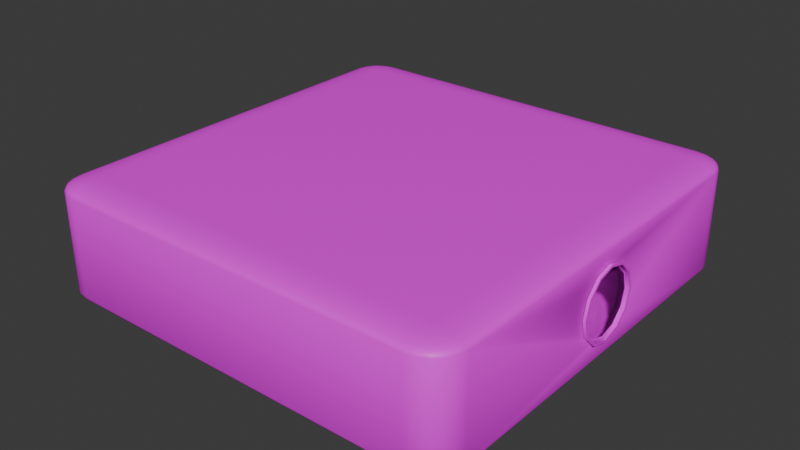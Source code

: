 # Source: projector.blend  (saved by Blender 4.5.90; exported with 4.5.12 LTS)
import bpy
from mathutils import Matrix  # noqa: F401  (used for matrix-valued properties, if any)

bpy.ops.wm.read_factory_settings(use_empty=True)
scene = bpy.context.scene
scene.name = 'Scene'

# ---- images (referenced by path relative to the original .blend; pixels are not part of the script)
import os
ASSET_DIR = os.environ.get("B2B_ASSET_DIR", "")  # directory of the original .blend (textures are referenced by path, not embedded)
HERE = os.path.dirname(os.path.abspath(__file__))  # packed textures are extracted next to this script under _unpacked/

def load_image(name, relpath, width, height, colorspace="sRGB"):
    """Load a texture the original file referenced (path relative to the .blend, or extracted next to this script)."""
    p = next((c for c in (os.path.join(HERE, relpath), os.path.join(ASSET_DIR, relpath)) if relpath and os.path.exists(c)), "")
    if p:
        img = bpy.data.images.load(p, check_existing=True)
        img.name = name
    else:  # same state as the original file: an image datablock whose file is absent (Cycles renders it pink)
        img = bpy.data.images.new(name, width, height)
        img.source = "FILE"
        img.filepath = "//" + (relpath or name)
    img.colorspace_settings.name = colorspace
    return img
img_grey_plastic_png = load_image('grey_plastic.png', 'grey_plastic.png', 1024, 1024, 'sRGB')
img_white_alpha_png = load_image('white_alpha.png', 'white_alpha.png', 1024, 1024, 'sRGB')

# ---- materials (node trees are filled in below, after node groups)
mat_grey_plastic = bpy.data.materials.new('grey_plastic')
mat_grey_plastic.alpha_threshold = 0.0
mat_grey_plastic.roughness = 0.5
mat_grey_plastic.line_color = (0.0, 0.0, 0.0, 1.0)
mat_white_alpha = bpy.data.materials.new('white_alpha')

# ---- material node trees
mat_grey_plastic.use_nodes = True; mat_grey_plastic.node_tree.nodes.clear()
_N = mat_grey_plastic.node_tree.nodes; _L = mat_grey_plastic.node_tree.links
n0 = _N.new('ShaderNodeOutputMaterial'); n0.name = 'Material Output'; n0.location = (200, 100)
n1 = _N.new('ShaderNodeBsdfPrincipled'); n1.name = 'Principled BSDF'; n1.location = (-200, 100)
n1.inputs[3].default_value = 1.45
n2 = _N.new('ShaderNodeTexImage'); n2.name = 'Текстура изображения'; n2.location = (-490, 80)
n2.image = img_grey_plastic_png
_L.new(n1.outputs[0], n0.inputs[0])
_L.new(n2.outputs[0], n1.inputs[0])
n0.is_active_output = True
mat_white_alpha.use_nodes = True; mat_white_alpha.node_tree.nodes.clear()
_N = mat_white_alpha.node_tree.nodes; _L = mat_white_alpha.node_tree.links
n0 = _N.new('ShaderNodeBsdfPrincipled'); n0.name = 'Принципиальный BSDF'; n0.location = (-200, 100)
n0.inputs[4].default_value = 0.1
n1 = _N.new('ShaderNodeOutputMaterial'); n1.name = 'Вывод материала'; n1.location = (200, 100)
n2 = _N.new('ShaderNodeTexImage'); n2.name = 'Текстура изображения'; n2.location = (-490, 80)
n2.image = img_white_alpha_png
_L.new(n0.outputs[0], n1.inputs[0])
_L.new(n2.outputs[0], n0.inputs[0])
n1.is_active_output = True

# ---- world
world_world = bpy.data.worlds.new('World'); scene.world = world_world
world_world.use_nodes = True; world_world.node_tree.nodes.clear()
_N = world_world.node_tree.nodes; _L = world_world.node_tree.links
n0 = _N.new('ShaderNodeOutputWorld'); n0.name = 'World Output'; n0.location = (200, 100)
n1 = _N.new('ShaderNodeBackground'); n1.name = 'Background'; n1.location = (-200, 100)
n1.inputs[0].default_value = (0.05088, 0.05088, 0.05088, 1.0)
_L.new(n1.outputs[0], n0.inputs[0])
n0.is_active_output = True
world_world.color = (0.05088, 0.05088, 0.05088)
world_world.sun_shadow_jitter_overblur = 0.0

# ---- meshes
me_projector = bpy.data.meshes.new('projector')
me_projector.from_pydata([(0.06375, 0.075, 0.037), (0.06445, 0.01075, 0.01798), (0.06375, 0.06375, 0.04), (0.06546, 0.009307, 0.0127), (0.075, 0.06375, 0.037), (0.06375, 0.07445, 0.03793), (0.06375, 0.07285, 0.03876), (0.0662, 0.005373, 0.008836), (0.06723, 0.07445, 0.037), (0.06732, 0.0738, 0.03796), (0.06647, 0.0, 0.007422), (0.0672, 0.07229, 0.03872), (0.07036, 0.07285, 0.037), (0.0662, -0.005373, 0.008836), (0.07021, 0.07228, 0.03792), (0.0697, 0.07121, 0.03859), (0.06546, -0.009307, 0.0127), (0.06723, 0.06375, 0.03985), (0.06445, -0.01075, 0.01798), (0.07036, 0.06375, 0.03943), (0.06375, 0.06723, 0.03985), (0.06734, 0.06732, 0.03968), (0.06343, -0.009307, 0.02325), (0.07021, 0.0672, 0.03928), (0.06375, 0.07036, 0.03943), (0.06269, -0.005373, 0.02712), (0.06721, 0.07021, 0.03928), (0.0697, 0.0697, 0.03899), (0.06242, 0.0, 0.02853), (0.07445, 0.06723, 0.037), (0.07285, 0.07036, 0.037), (0.06269, 0.005373, 0.02712), (0.07445, 0.06375, 0.03793), (0.06343, 0.009307, 0.02325), (0.0738, 0.06734, 0.03795), (0.07229, 0.07021, 0.03792), (0.07285, 0.06375, 0.03876), (0.07228, 0.06721, 0.03872), (0.07121, 0.0697, 0.03859), (0.06375, 0.06375, 0.0), (0.06375, 0.075, 0.003), (0.075, 0.06375, 0.003), (0.06375, 0.06723, 0.0001469), (0.06375, 0.07036, 0.0005727), (0.06723, 0.06375, 0.0001469), (0.06732, 0.06734, 0.0003208), (0.0672, 0.07021, 0.0007229), (0.07036, 0.06375, 0.0005727), (0.07021, 0.06721, 0.000725), (0.0697, 0.0697, 0.00101), (0.06723, 0.07445, 0.003), (0.07036, 0.07285, 0.003), (0.06375, 0.07445, 0.002073), (0.06734, 0.0738, 0.002048), (0.07021, 0.07229, 0.002079), (0.06375, 0.07285, 0.001237), (0.06721, 0.07228, 0.001276), (0.0697, 0.07121, 0.001413), (0.07445, 0.06375, 0.002073), (0.07285, 0.06375, 0.001237), (0.07445, 0.06723, 0.003), (0.0738, 0.06732, 0.002043), (0.07229, 0.0672, 0.001278), (0.07285, 0.07036, 0.003), (0.07228, 0.07021, 0.002077), (0.07121, 0.0697, 0.001413), (0.075, -0.06375, 0.037), (0.06375, -0.06375, 0.04), (0.06375, -0.075, 0.037), (0.07445, -0.06375, 0.03793), (0.07285, -0.06375, 0.03876), (0.07445, -0.06723, 0.037), (0.0738, -0.06732, 0.03796), (0.07229, -0.0672, 0.03872), (0.07285, -0.07036, 0.037), (0.07228, -0.07021, 0.03792), (0.07121, -0.0697, 0.03859), (0.06375, -0.06723, 0.03985), (0.06375, -0.07036, 0.03943), (0.06723, -0.06375, 0.03985), (0.06732, -0.06734, 0.03968), (0.0672, -0.07021, 0.03928), (0.07036, -0.06375, 0.03943), (0.07021, -0.06721, 0.03928), (0.0697, -0.0697, 0.03899), (0.06723, -0.07445, 0.037), (0.07036, -0.07285, 0.037), (0.06375, -0.07445, 0.03793), (0.06734, -0.0738, 0.03795), (0.07021, -0.07229, 0.03792), (0.06375, -0.07285, 0.03876), (0.06721, -0.07228, 0.03872), (0.0697, -0.07121, 0.03859), (0.075, -0.06375, 0.003), (0.06375, -0.075, 0.003), (0.06375, -0.06375, 0.0), (0.07445, -0.06723, 0.003), (0.07285, -0.07036, 0.003), (0.07445, -0.06375, 0.002073), (0.0738, -0.06734, 0.002048), (0.07229, -0.07021, 0.002079), (0.07285, -0.06375, 0.001237), (0.07228, -0.06721, 0.001276), (0.07121, -0.0697, 0.001413), (0.06375, -0.07445, 0.002073), (0.06375, -0.07285, 0.001237), (0.06723, -0.07445, 0.003), (0.06732, -0.0738, 0.002043), (0.0672, -0.07229, 0.001278), (0.07036, -0.07285, 0.003), (0.07021, -0.07228, 0.002077), (0.0697, -0.07121, 0.001413), (0.06723, -0.06375, 0.0001469), (0.07036, -0.06375, 0.0005727), (0.06375, -0.06723, 0.0001469), (0.06734, -0.06732, 0.0003208), (0.07021, -0.0672, 0.0007229), (0.06375, -0.07036, 0.0005727), (0.06721, -0.07021, 0.000725), (0.0697, -0.0697, 0.00101), (-0.06375, 0.075, 0.037), (-0.075, 0.06375, 0.037), (-0.06375, 0.06375, 0.04), (-0.06723, 0.07445, 0.037), (-0.07036, 0.07285, 0.037), (-0.06375, 0.07445, 0.03793), (-0.06734, 0.0738, 0.03795), (-0.07021, 0.07229, 0.03792), (-0.06375, 0.07285, 0.03876), (-0.06721, 0.07228, 0.03872), (-0.0697, 0.07121, 0.03859), (-0.07445, 0.06375, 0.03793), (-0.07285, 0.06375, 0.03876), (-0.07445, 0.06723, 0.037), (-0.0738, 0.06732, 0.03796), (-0.07229, 0.0672, 0.03872), (-0.07285, 0.07036, 0.037), (-0.07228, 0.07021, 0.03792), (-0.07121, 0.0697, 0.03859), (-0.06375, 0.06723, 0.03985), (-0.06375, 0.07036, 0.03943), (-0.06723, 0.06375, 0.03985), (-0.06732, 0.06734, 0.03968), (-0.0672, 0.07021, 0.03928), (-0.07036, 0.06375, 0.03943), (-0.07021, 0.06721, 0.03928), (-0.0697, 0.0697, 0.03899), (-0.075, 0.06375, 0.003), (-0.06375, 0.075, 0.003), (-0.06375, 0.06375, 0.0), (-0.07445, 0.06723, 0.003), (-0.07285, 0.07036, 0.003), (-0.07445, 0.06375, 0.002073), (-0.0738, 0.06734, 0.002048), (-0.07229, 0.07021, 0.002079), (-0.07285, 0.06375, 0.001237), (-0.07228, 0.06721, 0.001276), (-0.07121, 0.0697, 0.001413), (-0.06375, 0.07445, 0.002073), (-0.06375, 0.07285, 0.001237), (-0.06723, 0.07445, 0.003), (-0.06732, 0.0738, 0.002043), (-0.0672, 0.07229, 0.001278), (-0.07036, 0.07285, 0.003), (-0.07021, 0.07228, 0.002077), (-0.0697, 0.07121, 0.001413), (-0.06723, 0.06375, 0.0001469), (-0.07036, 0.06375, 0.0005727), (-0.06375, 0.06723, 0.0001469), (-0.06734, 0.06732, 0.0003208), (-0.07021, 0.0672, 0.0007229), (-0.06375, 0.07036, 0.0005727), (-0.06721, 0.07021, 0.000725), (-0.0697, 0.0697, 0.00101), (-0.075, -0.06375, 0.037), (-0.06375, -0.075, 0.037), (-0.06375, -0.06375, 0.04), (-0.07445, -0.06723, 0.037), (-0.07285, -0.07036, 0.037), (-0.07445, -0.06375, 0.03793), (-0.0738, -0.06734, 0.03795), (-0.07229, -0.07021, 0.03792), (-0.07285, -0.06375, 0.03876), (-0.07228, -0.06721, 0.03872), (-0.07121, -0.0697, 0.03859), (-0.06375, -0.07445, 0.03793), (-0.06375, -0.07285, 0.03876), (-0.06723, -0.07445, 0.037), (-0.06732, -0.0738, 0.03796), (-0.0672, -0.07229, 0.03872), (-0.07036, -0.07285, 0.037), (-0.07021, -0.07228, 0.03792), (-0.0697, -0.07121, 0.03859), (-0.06723, -0.06375, 0.03985), (-0.07036, -0.06375, 0.03943), (-0.06375, -0.06723, 0.03985), (-0.06734, -0.06732, 0.03968), (-0.07021, -0.0672, 0.03928), (-0.06375, -0.07036, 0.03943), (-0.06721, -0.07021, 0.03928), (-0.0697, -0.0697, 0.03899), (-0.06375, -0.06375, 0.0), (-0.06375, -0.075, 0.003), (-0.075, -0.06375, 0.003), (-0.06375, -0.06723, 0.0001469), (-0.06375, -0.07036, 0.0005727), (-0.06723, -0.06375, 0.0001469), (-0.06732, -0.06734, 0.0003208), (-0.0672, -0.07021, 0.0007229), (-0.07036, -0.06375, 0.0005727), (-0.07021, -0.06721, 0.000725), (-0.0697, -0.0697, 0.00101), (-0.06723, -0.07445, 0.003), (-0.07036, -0.07285, 0.003), (-0.06375, -0.07445, 0.002073), (-0.06734, -0.0738, 0.002048), (-0.07021, -0.07229, 0.002079), (-0.06375, -0.07285, 0.001237), (-0.06721, -0.07228, 0.001276), (-0.0697, -0.07121, 0.001413), (-0.07445, -0.06375, 0.002073), (-0.07285, -0.06375, 0.001237), (-0.07445, -0.06723, 0.003), (-0.0738, -0.06732, 0.002043), (-0.07229, -0.0672, 0.001278), (-0.07285, -0.07036, 0.003), (-0.07228, -0.07021, 0.002077), (-0.07121, -0.0697, 0.001413), (0.075, -0.009307, 0.02547), (0.075, 0.0, 0.03094), (0.075, -0.005373, 0.02948), (0.075, 0.01075, 0.02), (0.075, 0.009307, 0.02547), (0.075, 0.005373, 0.02948), (0.075, -0.01075, 0.02), (0.075, -0.005373, 0.01052), (0.075, -0.009307, 0.01453), (0.075, 0.0, 0.009058), (0.075, 0.009307, 0.01453), (0.075, 0.005373, 0.01052), (0.07521, -0.01067, 0.02627), (0.07521, 0.0, 0.03255), (0.07521, -0.006162, 0.03087), (0.07521, 0.01232, 0.02), (0.07521, 0.01067, 0.02627), (0.07521, 0.006162, 0.03087), (0.07521, -0.01232, 0.02), (0.07521, -0.006162, 0.009133), (0.07521, -0.01067, 0.01373), (0.07521, 0.0, 0.007452), (0.07521, 0.01067, 0.01373), (0.07521, 0.006162, 0.009133), (0.07621, -0.01067, 0.02627), (0.07621, 0.0, 0.03255), (0.07621, -0.006162, 0.03087), (0.07621, 0.01232, 0.02), (0.07621, 0.01067, 0.02627), (0.07621, 0.006162, 0.03087), (0.07621, -0.01232, 0.02), (0.07621, -0.006162, 0.009133), (0.07621, -0.01067, 0.01373), (0.07621, 0.0, 0.007452), (0.07621, 0.01067, 0.01373), (0.07621, 0.006162, 0.009133), (0.07521, 0.005767, 0.03017), (0.07521, 0.0, 0.03174), (0.07521, -0.009989, 0.02587), (0.07521, -0.01153, 0.02), (0.07521, 0.005767, 0.009829), (0.07521, 0.009989, 0.01413), (0.07521, 0.009989, 0.02587), (0.07521, -0.005767, 0.03017), (0.07521, 0.0, 0.008255), (0.07521, -0.005767, 0.009829), (0.07521, -0.009989, 0.01413), (0.07521, 0.01153, 0.02), (0.07621, 0.005767, 0.03017), (0.07621, 0.0, 0.03174), (0.07621, -0.009989, 0.02587), (0.07621, -0.01153, 0.02), (0.07621, 0.005767, 0.009829), (0.07621, 0.009989, 0.01413), (0.07621, 0.009989, 0.02587), (0.07621, -0.005767, 0.03017), (0.07621, 0.0, 0.008255), (0.07621, -0.005767, 0.009829), (0.07621, -0.009989, 0.01413), (0.07621, 0.01153, 0.02), (0.0732, 0.01075, 0.01965), (0.07302, 0.009307, 0.02509), (0.0729, 0.005373, 0.02907), (0.07285, 0.0, 0.03053), (0.0729, -0.005373, 0.02907), (0.07302, -0.009307, 0.02509), (0.0732, -0.01075, 0.01965), (0.07337, -0.009307, 0.01422), (0.0735, -0.005373, 0.01024), (0.07354, 0.0, 0.008778), (0.0735, 0.005373, 0.01024), (0.07337, 0.009307, 0.01422), (0.07489, 0.003689, 0.01965), (0.07447, 0.007113, 0.01965), (0.07487, 0.004435, 0.01965), (0.07481, 0.005226, 0.01965), (0.07472, 0.005983, 0.01965), (0.0746, 0.006634, 0.01965), (0.0746, 0.006129, 0.01607), (0.07498, 0.002923, 0.01676), (0.07472, 0.00571, 0.01626), (0.07483, 0.005117, 0.01644), (0.07491, 0.004408, 0.01659), (0.07497, 0.003651, 0.0167), (0.0747, 0.003508, 0.01351), (0.07505, 0.0009613, 0.01477), (0.07481, 0.00324, 0.01382), (0.07491, 0.002803, 0.01413), (0.07498, 0.002239, 0.01441), (0.07503, 0.001605, 0.01463), (0.07473, 0.0, 0.01256), (0.07505, 0.0, 0.01451), (0.07484, 0.0, 0.01295), (0.07493, 0.0, 0.01338), (0.075, 0.0, 0.01381), (0.07505, 0.0, 0.0142), (0.0747, -0.003508, 0.01351), (0.07505, -0.0009613, 0.01477), (0.07481, -0.00324, 0.01382), (0.07491, -0.002803, 0.01413), (0.07498, -0.002239, 0.01441), (0.07503, -0.001605, 0.01463), (0.0746, -0.006129, 0.01607), (0.07498, -0.002923, 0.01676), (0.07472, -0.00571, 0.01626), (0.07483, -0.005117, 0.01644), (0.07491, -0.004408, 0.01659), (0.07497, -0.003651, 0.0167), (0.07447, -0.007113, 0.01965), (0.07489, -0.003689, 0.01965), (0.0746, -0.006634, 0.01965), (0.07472, -0.005983, 0.01965), (0.07481, -0.005226, 0.01965), (0.07487, -0.004435, 0.01965), (0.07437, -0.006129, 0.02324), (0.0748, -0.002923, 0.02255), (0.0745, -0.00571, 0.02305), (0.07462, -0.005117, 0.02287), (0.07472, -0.004407, 0.02272), (0.07478, -0.003651, 0.02261), (0.07431, -0.003507, 0.0258), (0.07474, -0.0009613, 0.02453), (0.07444, -0.00324, 0.02549), (0.07456, -0.002803, 0.02518), (0.07465, -0.002239, 0.0249), (0.07471, -0.001605, 0.02468), (0.07428, 0.0, 0.02674), (0.07473, 0.0, 0.0248), (0.07441, 0.0, 0.02636), (0.07453, 0.0, 0.02593), (0.07463, 0.0, 0.0255), (0.0747, 0.0, 0.02511), (0.07431, 0.003507, 0.0258), (0.07474, 0.0009613, 0.02453), (0.07444, 0.00324, 0.02549), (0.07456, 0.002803, 0.02518), (0.07465, 0.002239, 0.0249), (0.07471, 0.001605, 0.02468), (0.07437, 0.006129, 0.02324), (0.0748, 0.002923, 0.02255), (0.0745, 0.00571, 0.02305), (0.07462, 0.005117, 0.02287), (0.07472, 0.004407, 0.02272), (0.07478, 0.003651, 0.02261)], [], [(0, 5, 9, 8), (5, 6, 11, 9), (6, 24, 26, 11), (8, 9, 14, 12), (9, 11, 15, 14), (11, 26, 27, 15), (2, 17, 21, 20), (17, 19, 23, 21), (19, 36, 37, 23), (20, 21, 26, 24), (21, 23, 27, 26), (23, 37, 38, 27), (4, 29, 34, 32), (29, 30, 35, 34), (30, 12, 14, 35), (32, 34, 37, 36), (34, 35, 38, 37), (35, 14, 15, 38), (15, 27, 38), (39, 42, 45, 44), (42, 43, 46, 45), (43, 55, 56, 46), (44, 45, 48, 47), (45, 46, 49, 48), (46, 56, 57, 49), (40, 50, 53, 52), (50, 51, 54, 53), (51, 63, 64, 54), (52, 53, 56, 55), (53, 54, 57, 56), (54, 64, 65, 57), (41, 58, 61, 60), (58, 59, 62, 61), (59, 47, 48, 62), (60, 61, 64, 63), (61, 62, 65, 64), (62, 48, 49, 65), (49, 57, 65), (66, 69, 72, 71), (69, 70, 73, 72), (70, 82, 83, 73), (71, 72, 75, 74), (72, 73, 76, 75), (73, 83, 84, 76), (67, 77, 80, 79), (77, 78, 81, 80), (78, 90, 91, 81), (79, 80, 83, 82), (80, 81, 84, 83), (81, 91, 92, 84), (68, 85, 88, 87), (85, 86, 89, 88), (86, 74, 75, 89), (87, 88, 91, 90), (88, 89, 92, 91), (89, 75, 76, 92), (76, 84, 92), (93, 96, 99, 98), (96, 97, 100, 99), (97, 109, 110, 100), (98, 99, 102, 101), (99, 100, 103, 102), (100, 110, 111, 103), (94, 104, 107, 106), (104, 105, 108, 107), (105, 117, 118, 108), (106, 107, 110, 109), (107, 108, 111, 110), (108, 118, 119, 111), (95, 112, 115, 114), (112, 113, 116, 115), (113, 101, 102, 116), (114, 115, 118, 117), (115, 116, 119, 118), (116, 102, 103, 119), (103, 111, 119), (120, 123, 126, 125), (123, 124, 127, 126), (124, 136, 137, 127), (125, 126, 129, 128), (126, 127, 130, 129), (127, 137, 138, 130), (121, 131, 134, 133), (131, 132, 135, 134), (132, 144, 145, 135), (133, 134, 137, 136), (134, 135, 138, 137), (135, 145, 146, 138), (122, 139, 142, 141), (139, 140, 143, 142), (140, 128, 129, 143), (141, 142, 145, 144), (142, 143, 146, 145), (143, 129, 130, 146), (130, 138, 146), (147, 150, 153, 152), (150, 151, 154, 153), (151, 163, 164, 154), (152, 153, 156, 155), (153, 154, 157, 156), (154, 164, 165, 157), (148, 158, 161, 160), (158, 159, 162, 161), (159, 171, 172, 162), (160, 161, 164, 163), (161, 162, 165, 164), (162, 172, 173, 165), (149, 166, 169, 168), (166, 167, 170, 169), (167, 155, 156, 170), (168, 169, 172, 171), (169, 170, 173, 172), (170, 156, 157, 173), (157, 165, 173), (174, 177, 180, 179), (177, 178, 181, 180), (178, 190, 191, 181), (179, 180, 183, 182), (180, 181, 184, 183), (181, 191, 192, 184), (175, 185, 188, 187), (185, 186, 189, 188), (186, 198, 199, 189), (187, 188, 191, 190), (188, 189, 192, 191), (189, 199, 200, 192), (176, 193, 196, 195), (193, 194, 197, 196), (194, 182, 183, 197), (195, 196, 199, 198), (196, 197, 200, 199), (197, 183, 184, 200), (184, 192, 200), (201, 204, 207, 206), (204, 205, 208, 207), (205, 217, 218, 208), (206, 207, 210, 209), (207, 208, 211, 210), (208, 218, 219, 211), (202, 212, 215, 214), (212, 213, 216, 215), (213, 225, 226, 216), (214, 215, 218, 217), (215, 216, 219, 218), (216, 226, 227, 219), (203, 220, 223, 222), (220, 221, 224, 223), (221, 209, 210, 224), (222, 223, 226, 225), (223, 224, 227, 226), (224, 210, 211, 227), (211, 219, 227), (149, 201, 206, 166), (166, 206, 209, 167), (167, 209, 221, 155), (155, 221, 220, 152), (152, 220, 203, 147), (39, 149, 168, 42), (42, 168, 171, 43), (43, 171, 159, 55), (55, 159, 158, 52), (52, 158, 148, 40), (4, 41, 60, 29), (29, 60, 63, 30), (30, 63, 51, 12), (12, 51, 50, 8), (8, 50, 40, 0), (202, 175, 187, 212), (212, 187, 190, 213), (213, 190, 178, 225), (225, 178, 177, 222), (222, 177, 174, 203), (68, 94, 106, 85), (85, 106, 109, 86), (86, 109, 97, 74), (74, 97, 96, 71), (71, 96, 93, 66), (120, 148, 160, 123), (123, 160, 163, 124), (124, 163, 151, 136), (136, 151, 150, 133), (67, 176, 195, 77), (77, 195, 198, 78), (78, 198, 186, 90), (90, 186, 185, 87), (87, 185, 175, 68), (2, 67, 79, 17), (17, 79, 82, 19), (19, 82, 70, 36), (36, 70, 69, 32), (32, 69, 66, 4), (201, 95, 114, 204), (204, 114, 117, 205), (205, 117, 105, 217), (217, 105, 104, 214), (214, 104, 94, 202), (176, 122, 141, 193), (193, 141, 144, 194), (194, 144, 132, 182), (182, 132, 131, 179), (179, 131, 121, 174), (122, 2, 20, 139), (139, 20, 24, 140), (140, 24, 6, 128), (128, 6, 5, 125), (125, 5, 0, 120), (95, 39, 44, 112), (112, 44, 47, 113), (113, 47, 59, 101), (101, 59, 58, 98), (98, 58, 41, 93), (133, 150, 147, 121), (235, 93, 41, 239, 237), (2, 122, 176, 67), (149, 39, 95, 201), (148, 120, 0, 40), (94, 68, 175, 202), (288, 299, 238, 231), (299, 298, 239, 238), (298, 297, 237, 239), (297, 296, 235, 237), (296, 295, 236, 235), (295, 294, 234, 236), (294, 293, 228, 234), (293, 292, 230, 228), (292, 291, 229, 230), (291, 290, 233, 229), (290, 289, 232, 233), (289, 288, 231, 232), (28, 25, 22, 18, 16, 13, 10, 7, 3, 1, 33, 31), (66, 93, 235, 236, 234, 228, 230, 229, 233, 232, 231, 238, 239, 41, 4), (203, 174, 121, 147), (264, 265, 241, 245), (266, 267, 246, 240), (268, 269, 250, 251), (270, 264, 245, 244), (271, 266, 240, 242), (272, 249, 247, 273), (274, 273, 247, 248), (275, 270, 244, 243), (265, 271, 242, 241), (268, 251, 249, 272), (267, 274, 248, 246), (269, 275, 243, 250), (241, 242, 254, 253), (251, 263, 261, 249), (246, 248, 260, 258), (250, 243, 255, 262), (245, 241, 253, 257), (240, 246, 258, 252), (251, 250, 262, 263), (244, 245, 257, 256), (242, 240, 252, 254), (249, 261, 259, 247), (248, 247, 259, 260), (243, 244, 256, 255), (238, 269, 275, 231), (234, 267, 274, 236), (239, 237, 272, 268), (229, 265, 271, 230), (231, 275, 270, 232), (236, 274, 273, 235), (237, 235, 273, 272), (230, 271, 266, 228), (232, 270, 264, 233), (239, 268, 269, 238), (228, 266, 267, 234), (233, 264, 265, 229), (266, 278, 279, 267), (269, 281, 287, 275), (271, 283, 278, 266), (275, 287, 282, 270), (264, 276, 277, 265), (267, 279, 286, 274), (270, 282, 276, 264), (274, 286, 285, 273), (268, 272, 284, 280), (268, 280, 281, 269), (272, 273, 285, 284), (265, 277, 283, 271), (280, 284, 261, 263), (285, 286, 260, 259), (281, 280, 263, 262), (286, 279, 258, 260), (287, 281, 262, 255), (255, 256, 282, 287), (254, 252, 278, 283), (256, 257, 276, 282), (253, 254, 283, 277), (257, 253, 277, 276), (278, 252, 258, 279), (284, 285, 259, 261), (33, 1, 288, 289), (31, 33, 289, 290), (28, 31, 290, 291), (25, 28, 291, 292), (22, 25, 292, 293), (18, 22, 293, 294), (16, 18, 294, 295), (13, 16, 295, 296), (10, 13, 296, 297), (7, 10, 297, 298), (3, 7, 298, 299), (1, 3, 299, 288), (301, 366, 368, 305), (305, 368, 369, 304), (304, 369, 370, 303), (303, 370, 371, 302), (302, 371, 367, 300), (366, 360, 362, 368), (368, 362, 363, 369), (369, 363, 364, 370), (370, 364, 365, 371), (371, 365, 361, 367), (360, 354, 356, 362), (362, 356, 357, 363), (363, 357, 358, 364), (364, 358, 359, 365), (365, 359, 355, 361), (354, 348, 350, 356), (356, 350, 351, 357), (357, 351, 352, 358), (358, 352, 353, 359), (359, 353, 349, 355), (348, 342, 344, 350), (350, 344, 345, 351), (351, 345, 346, 352), (352, 346, 347, 353), (353, 347, 343, 349), (342, 336, 338, 344), (344, 338, 339, 345), (345, 339, 340, 346), (346, 340, 341, 347), (347, 341, 337, 343), (336, 330, 332, 338), (338, 332, 333, 339), (339, 333, 334, 340), (340, 334, 335, 341), (341, 335, 331, 337), (330, 324, 326, 332), (332, 326, 327, 333), (333, 327, 328, 334), (334, 328, 329, 335), (335, 329, 325, 331), (324, 318, 320, 326), (326, 320, 321, 327), (327, 321, 322, 328), (328, 322, 323, 329), (329, 323, 319, 325), (318, 312, 314, 320), (320, 314, 315, 321), (321, 315, 316, 322), (322, 316, 317, 323), (323, 317, 313, 319), (312, 306, 308, 314), (314, 308, 309, 315), (315, 309, 310, 316), (316, 310, 311, 317), (317, 311, 307, 313), (306, 301, 305, 308), (308, 305, 304, 309), (309, 304, 303, 310), (310, 303, 302, 311), (311, 302, 300, 307), (366, 301, 288, 289), (300, 367, 361, 355, 349, 343, 337, 331, 325, 319, 313, 307), (301, 306, 299, 288), (306, 312, 298, 299), (312, 318, 297, 298), (318, 324, 296, 297), (324, 330, 295, 296), (330, 336, 294, 295), (336, 342, 293, 294), (342, 348, 292, 293), (348, 354, 291, 292), (354, 360, 290, 291), (360, 366, 289, 290)])
me_projector.polygons.foreach_set('use_smooth', [True] * 377)
me_projector.polygons.foreach_set('material_index', [0, 0, 0, 0, 0, 0, 0, 0, 0, 0, 0, 0, 0, 0, 0, 0, 0, 0, 0, 0, 0, 0, 0, 0, 0, 0, 0, 0, 0, 0, 0, 0, 0, 0, 0, 0, 0, 0, 0, 0, 0, 0, 0, 0, 0, 0, 0, 0, 0, 0, 0, 0, 0, 0, 0, 0, 0, 0, 0, 0, 0, 0, 0, 0, 0, 0, 0, 0, 0, 0, 0, 0, 0, 0, 0, 0, 0, 0, 0, 0, 0, 0, 0, 0, 0, 0, 0, 0, 0, 0, 0, 0, 0, 0, 0, 0, 0, 0, 0, 0, 0, 0, 0, 0, 0, 0, 0, 0, 0, 0, 0, 0, 0, 0, 0, 0, 0, 0, 0, 0, 0, 0, 0, 0, 0, 0, 0, 0, 0, 0, 0, 0, 0, 0, 0, 0, 0, 0, 0, 0, 0, 0, 0, 0, 0, 0, 0, 0, 0, 0, 0, 0, 0, 0, 0, 0, 0, 0, 0, 0, 0, 0, 0, 0, 0, 0, 0, 0, 0, 0, 0, 0, 0, 0, 0, 0, 0, 0, 0, 0, 0, 0, 0, 0, 0, 0, 0, 0, 0, 0, 0, 0, 0, 0, 0, 0, 0, 0, 0, 0, 0, 0, 0, 0, 0, 0, 0, 0, 0, 0, 0, 0, 0, 0, 0, 0, 0, 1, 1, 1, 1, 1, 1, 1, 1, 1, 1, 1, 1, 0, 0, 0, 0, 0, 0, 0, 0, 0, 0, 0, 0, 0, 0, 0, 0, 0, 0, 0, 0, 0, 0, 0, 0, 0, 0, 0, 0, 0, 0, 0, 0, 0, 0, 0, 0, 0, 0, 0, 0, 0, 0, 0, 0, 0, 0, 0, 0, 0, 0, 0, 0, 0, 0, 0, 0, 0, 0, 0, 0, 0, 0, 0, 1, 1, 1, 1, 1, 1, 1, 1, 1, 1, 1, 1, 1, 1, 1, 1, 1, 1, 1, 1, 1, 1, 1, 1, 1, 1, 1, 1, 1, 1, 1, 1, 1, 1, 1, 1, 1, 1, 1, 1, 1, 1, 1, 1, 1, 1, 1, 1, 1, 1, 1, 1, 1, 1, 1, 1, 1, 1, 1, 1, 1, 1, 1, 1, 1, 1, 1, 1, 1, 1, 1, 1, 1, 1, 1, 1, 1, 1, 1, 1, 1, 1, 1, 1, 1])
_k = set([(1, 3), (1, 33), (3, 7), (7, 10), (7, 298), (10, 13), (10, 297), (13, 16), (13, 296), (16, 18), (18, 22), (22, 25), (25, 28), (25, 292), (28, 31), (28, 291), (31, 33), (31, 290), (229, 291), (230, 292), (233, 290), (235, 296), (237, 297), (239, 298), (240, 242), (240, 246), (241, 242), (241, 245), (241, 253), (243, 244), (243, 250), (244, 245), (246, 248), (247, 248), (247, 249), (249, 251), (249, 261), (250, 251), (252, 254), (252, 258), (253, 254), (253, 257), (255, 256), (255, 262), (256, 257), (258, 260), (259, 260), (259, 261), (261, 263), (262, 263), (265, 277), (272, 284), (276, 277), (276, 282), (277, 283), (278, 279), (278, 283), (279, 286), (280, 281), (280, 284), (281, 287), (282, 287), (284, 285), (285, 286)])
me_projector.attributes.new('sharp_edge', 'BOOLEAN', 'EDGE').data.foreach_set('value', [ (min(e.vertices), max(e.vertices)) in _k for e in me_projector.edges])
_uv = me_projector.uv_layers.new(name='UVMap')
_uv.uv.foreach_set('vector', [0.3147, 0.3566, 0.3147, 0.3486, 0.3229, 0.3484, 0.3227, 0.3566, 0.3147, 0.3486, 0.3147, 0.3414, 0.3227, 0.3418, 0.3229, 0.3484, 0.9849, 0.6701, 0.9848, 0.6643, 0.9928, 0.6639, 0.9928, 0.6687, 0.3227, 0.3566, 0.3229, 0.3484, 0.3296, 0.3487, 0.3299, 0.3566, 0.3229, 0.3484, 0.3227, 0.3418, 0.3284, 0.3429, 0.3296, 0.3487, 0.3227, 0.3418, 0.3227, 0.337, 0.3284, 0.3394, 0.3284, 0.3429, 0.9848, 0.6491, 0.9928, 0.6491, 0.9931, 0.6573, 0.9848, 0.6571, 0.9928, 0.6491, 1.0, 0.649, 0.9997, 0.657, 0.9931, 0.6573, 1.0, 0.02097, 0.9943, 0.02097, 0.9939, 0.01299, 0.9987, 0.01301, 0.9848, 0.6571, 0.9931, 0.6573, 0.9928, 0.6639, 0.9848, 0.6643, 0.9931, 0.6573, 0.9997, 0.657, 0.9985, 0.6627, 0.9928, 0.6639, 0.9987, 0.01301, 0.9939, 0.01299, 0.9927, 0.007256, 0.9962, 0.007256, 0.979, 0.02097, 0.979, 0.01296, 0.9872, 0.0127, 0.987, 0.02097, 0.979, 0.01296, 0.979, 0.005738, 0.987, 0.006089, 0.9872, 0.0127, 0.979, 0.005738, 0.979, -1.824e-09, 0.987, 0.001315, 0.987, 0.006089, 0.987, 0.02097, 0.9872, 0.0127, 0.9939, 0.01299, 0.9943, 0.02097, 0.9872, 0.0127, 0.987, 0.006089, 0.9927, 0.007256, 0.9939, 0.01299, 0.987, 0.006089, 0.987, 0.001315, 0.9927, 0.003777, 0.9927, 0.007256, 0.9927, 0.003777, 0.9962, 0.007256, 0.9927, 0.007256, 0.3554, 0.3592, 0.3474, 0.3592, 0.3471, 0.351, 0.3553, 0.3512, 0.3474, 0.3592, 0.3401, 0.3593, 0.3404, 0.3513, 0.3471, 0.351, 0.3147, 0.6713, 0.3147, 0.6656, 0.3227, 0.6653, 0.3227, 0.67, 0.3553, 0.3512, 0.3471, 0.351, 0.3473, 0.3443, 0.3553, 0.344, 0.3471, 0.351, 0.3404, 0.3513, 0.3416, 0.3455, 0.3473, 0.3443, 0.3404, 0.3513, 0.3357, 0.3513, 0.3381, 0.3456, 0.3416, 0.3455, 0.3147, 0.6504, 0.3227, 0.6504, 0.323, 0.6586, 0.3147, 0.6584, 0.3227, 0.6504, 0.3299, 0.6504, 0.3296, 0.6583, 0.323, 0.6586, 0.3299, 0.6504, 0.3357, 0.6504, 0.3344, 0.6583, 0.3296, 0.6583, 0.3147, 0.6584, 0.323, 0.6586, 0.3227, 0.6653, 0.3147, 0.6656, 0.323, 0.6586, 0.3296, 0.6583, 0.3284, 0.6641, 0.3227, 0.6653, 0.3296, 0.6583, 0.3344, 0.6583, 0.3319, 0.6641, 0.3284, 0.6641, 0.6853, 0.02097, 0.6773, 0.02097, 0.677, 0.01275, 0.6853, 0.01296, 0.6773, 0.02097, 0.6701, 0.02097, 0.6704, 0.01301, 0.677, 0.01275, 0.3553, 0.3382, 0.3553, 0.344, 0.3473, 0.3443, 0.3473, 0.3396, 0.6853, 0.01296, 0.677, 0.01275, 0.6773, 0.006076, 0.6853, 0.005738, 0.677, 0.01275, 0.6704, 0.01301, 0.6716, 0.007256, 0.6773, 0.006076, 0.3473, 0.3396, 0.3473, 0.3443, 0.3416, 0.3455, 0.3416, 0.3421, 0.3416, 0.3455, 0.3381, 0.3456, 0.3416, 0.3421, 0.979, 0.3147, 0.987, 0.3147, 0.9873, 0.3229, 0.979, 0.3227, 0.987, 0.3147, 0.9943, 0.3147, 0.9939, 0.3227, 0.9873, 0.3229, 0.9943, 0.3147, 1.0, 0.3147, 0.9987, 0.3227, 0.9939, 0.3227, 0.979, 0.3227, 0.9873, 0.3229, 0.987, 0.3296, 0.979, 0.3299, 0.9873, 0.3229, 0.9939, 0.3227, 0.9927, 0.3284, 0.987, 0.3296, 0.9939, 0.3227, 0.9987, 0.3227, 0.9962, 0.3284, 0.9927, 0.3284, 0.9835, 0.3554, 0.9834, 0.3474, 0.9917, 0.3471, 0.9915, 0.3553, 0.9834, 0.3474, 0.9834, 0.3401, 0.9914, 0.3404, 0.9917, 0.3471, 0.3357, 0.02097, 0.3299, 0.02097, 0.3296, 0.01299, 0.3344, 0.01301, 0.9915, 0.3553, 0.9917, 0.3471, 0.9983, 0.3473, 0.9987, 0.3553, 0.9917, 0.3471, 0.9914, 0.3404, 0.9971, 0.3416, 0.9983, 0.3473, 0.9914, 0.3404, 0.9914, 0.3357, 0.9971, 0.3381, 0.9971, 0.3416, 0.3147, 0.02097, 0.3147, 0.01296, 0.3229, 0.0127, 0.3227, 0.02097, 0.3147, 0.01296, 0.3147, 0.005738, 0.3227, 0.006089, 0.3229, 0.0127, 0.979, 0.3357, 0.979, 0.3299, 0.987, 0.3296, 0.987, 0.3344, 0.3227, 0.02097, 0.3229, 0.0127, 0.3296, 0.01299, 0.3299, 0.02097, 0.3229, 0.0127, 0.3227, 0.006089, 0.3284, 0.007256, 0.3296, 0.01299, 0.3227, 0.006089, 0.3227, 0.001315, 0.3284, 0.003777, 0.3284, 0.007256, 0.9927, 0.3284, 0.9962, 0.3284, 0.9927, 0.3319, 0.6853, 0.3147, 0.6853, 0.3227, 0.6771, 0.323, 0.6773, 0.3147, 0.6853, 0.3227, 0.6853, 0.3299, 0.6773, 0.3296, 0.6771, 0.323, 0.02097, 1.901e-08, 0.02097, 0.005738, 0.01299, 0.006076, 0.01301, 0.001297, 0.6773, 0.3147, 0.6771, 0.323, 0.6704, 0.3227, 0.6701, 0.3147, 0.6771, 0.323, 0.6773, 0.3296, 0.6716, 0.3284, 0.6704, 0.3227, 0.6773, 0.3296, 0.6773, 0.3344, 0.6716, 0.3319, 0.6716, 0.3284, 0.02097, 0.02097, 0.01296, 0.02097, 0.0127, 0.01275, 0.02097, 0.01296, 0.01296, 0.02097, 0.005738, 0.02097, 0.006089, 0.01301, 0.0127, 0.01275, 0.6701, 0.3578, 0.6643, 0.3579, 0.6639, 0.3499, 0.6687, 0.3499, 0.02097, 0.01296, 0.0127, 0.01275, 0.01299, 0.006076, 0.02097, 0.005738, 0.0127, 0.01275, 0.006089, 0.01301, 0.007256, 0.007256, 0.01299, 0.006076, 0.006089, 0.01301, 0.001315, 0.01299, 0.003777, 0.007256, 0.007256, 0.007256, 0.6491, 0.3579, 0.6491, 0.3499, 0.6573, 0.3496, 0.6571, 0.3579, 0.6491, 0.3499, 0.649, 0.3427, 0.657, 0.343, 0.6573, 0.3496, 0.649, 0.3427, 0.649, 0.3369, 0.657, 0.3382, 0.657, 0.343, 0.6571, 0.3579, 0.6573, 0.3496, 0.6639, 0.3499, 0.6643, 0.3579, 0.6573, 0.3496, 0.657, 0.343, 0.6627, 0.3441, 0.6639, 0.3499, 0.657, 0.343, 0.657, 0.3382, 0.6627, 0.3407, 0.6627, 0.3441, 0.6627, 0.3407, 0.6662, 0.3441, 0.6627, 0.3441, 0.02097, 0.3566, 0.01296, 0.3566, 0.0127, 0.3484, 0.02097, 0.3486, 0.01296, 0.3566, 0.005738, 0.3566, 0.006089, 0.3487, 0.0127, 0.3484, 0.6701, 0.02088, 0.6643, 0.0209, 0.6639, 0.01293, 0.6687, 0.01293, 0.02097, 0.3486, 0.0127, 0.3484, 0.01299, 0.3417, 0.02097, 0.3414, 0.0127, 0.3484, 0.006089, 0.3487, 0.007256, 0.3429, 0.01299, 0.3417, 0.006089, 0.3487, 0.001315, 0.3487, 0.003777, 0.3429, 0.007256, 0.3429, 0.6491, 0.02097, 0.6491, 0.01296, 0.6573, 0.01266, 0.6571, 0.02093, 0.6491, 0.01296, 0.649, 0.005738, 0.657, 0.006054, 0.6573, 0.01266, 0.6701, 0.6505, 0.6758, 0.6504, 0.6762, 0.6584, 0.6714, 0.6584, 0.6571, 0.02093, 0.6573, 0.01266, 0.6639, 0.01293, 0.6643, 0.0209, 0.6573, 0.01266, 0.657, 0.006054, 0.6627, 0.007196, 0.6639, 0.01293, 0.657, 0.006054, 0.657, 0.001281, 0.6627, 0.003717, 0.6627, 0.007196, 0.691, 0.6504, 0.6911, 0.6584, 0.6828, 0.6587, 0.683, 0.6504, 0.6911, 0.6584, 0.6911, 0.6656, 0.6831, 0.6653, 0.6828, 0.6587, 0.02097, 0.3357, 0.02097, 0.3414, 0.01299, 0.3417, 0.01301, 0.337, 0.683, 0.6504, 0.6828, 0.6587, 0.6762, 0.6584, 0.6758, 0.6504, 0.6828, 0.6587, 0.6831, 0.6653, 0.6774, 0.6641, 0.6762, 0.6584, 0.6831, 0.6653, 0.6831, 0.6701, 0.6774, 0.6676, 0.6774, 0.6641, 0.6774, 0.6676, 0.6739, 0.6642, 0.6774, 0.6641, 0.6504, 0.3147, 0.6584, 0.3147, 0.6587, 0.3229, 0.6504, 0.3227, 0.6584, 0.3147, 0.6656, 0.3146, 0.6653, 0.3226, 0.6587, 0.3229, 0.0, 0.6504, 0.005738, 0.6504, 0.006076, 0.6583, 0.001297, 0.6583, 0.6504, 0.3227, 0.6587, 0.3229, 0.6584, 0.3296, 0.6504, 0.3299, 0.6587, 0.3229, 0.6653, 0.3226, 0.6641, 0.3284, 0.6584, 0.3296, 0.6653, 0.3226, 0.6701, 0.3226, 0.6676, 0.3283, 0.6641, 0.3284, 0.02097, 0.6504, 0.02097, 0.6584, 0.01275, 0.6586, 0.01296, 0.6504, 0.02097, 0.6584, 0.02097, 0.6656, 0.01301, 0.6653, 0.01275, 0.6586, 0.3357, 0.653, 0.3414, 0.653, 0.3418, 0.661, 0.337, 0.661, 0.01296, 0.6504, 0.01275, 0.6586, 0.006076, 0.6583, 0.005738, 0.6504, 0.01275, 0.6586, 0.01301, 0.6653, 0.007256, 0.6641, 0.006076, 0.6583, 0.01301, 0.6653, 0.01299, 0.67, 0.007256, 0.6676, 0.007256, 0.6641, 0.3566, 0.6529, 0.3567, 0.6609, 0.3485, 0.6612, 0.3486, 0.653, 0.3567, 0.6609, 0.3567, 0.6682, 0.3488, 0.6678, 0.3485, 0.6612, 0.6505, 0.3357, 0.6504, 0.3299, 0.6584, 0.3296, 0.6584, 0.3343, 0.3486, 0.653, 0.3485, 0.6612, 0.3418, 0.661, 0.3414, 0.653, 0.3485, 0.6612, 0.3488, 0.6678, 0.343, 0.6667, 0.3418, 0.661, 0.3488, 0.6678, 0.3488, 0.6726, 0.343, 0.6702, 0.343, 0.6667, 0.343, 0.6702, 0.3395, 0.6667, 0.343, 0.6667, 0.3554, 0.02225, 0.3474, 0.02228, 0.3471, 0.01406, 0.3553, 0.01424, 0.3474, 0.02228, 0.3401, 0.02232, 0.3404, 0.01436, 0.3471, 0.01406, 0.3147, 0.3357, 0.3147, 0.3299, 0.3227, 0.3296, 0.3227, 0.3344, 0.3553, 0.01424, 0.3471, 0.01406, 0.3473, 0.007391, 0.3553, 0.007019, 0.3471, 0.01406, 0.3404, 0.01436, 0.3416, 0.008596, 0.3473, 0.007391, 0.3404, 0.01436, 0.3357, 0.01436, 0.3381, 0.008612, 0.3416, 0.008596, 0.3147, 0.3147, 0.3227, 0.3147, 0.323, 0.3229, 0.3147, 0.3227, 0.3227, 0.3147, 0.3299, 0.3147, 0.3296, 0.3227, 0.323, 0.3229, 0.6897, 0.3357, 0.6897, 0.3414, 0.6817, 0.3418, 0.6817, 0.337, 0.3147, 0.3227, 0.323, 0.3229, 0.3227, 0.3296, 0.3147, 0.3299, 0.323, 0.3229, 0.3296, 0.3227, 0.3284, 0.3284, 0.3227, 0.3296, 0.3296, 0.3227, 0.3344, 0.3227, 0.3319, 0.3284, 0.3284, 0.3284, 0.6897, 0.3566, 0.6817, 0.3567, 0.6814, 0.3485, 0.6897, 0.3486, 0.6817, 0.3567, 0.6745, 0.3567, 0.6748, 0.3488, 0.6814, 0.3485, 0.3553, 0.001281, 0.3553, 0.007019, 0.3473, 0.007391, 0.3473, 0.002612, 0.6897, 0.3486, 0.6814, 0.3485, 0.6817, 0.3418, 0.6897, 0.3414, 0.6814, 0.3485, 0.6748, 0.3488, 0.676, 0.343, 0.6817, 0.3418, 0.6748, 0.3488, 0.6701, 0.3488, 0.6725, 0.343, 0.676, 0.343, 0.6725, 0.343, 0.676, 0.3395, 0.676, 0.343, 0.6504, 0.6516, 0.6584, 0.6516, 0.6587, 0.6598, 0.6504, 0.6597, 0.6584, 0.6516, 0.6656, 0.6516, 0.6653, 0.6595, 0.6587, 0.6598, 3.438e-08, 0.3147, 0.005738, 0.3147, 0.006076, 0.3227, 0.001297, 0.3227, 0.6504, 0.6597, 0.6587, 0.6598, 0.6584, 0.6665, 0.6504, 0.6669, 0.6587, 0.6598, 0.6653, 0.6595, 0.6641, 0.6653, 0.6584, 0.6665, 0.6653, 0.6595, 0.6701, 0.6595, 0.6676, 0.6653, 0.6641, 0.6653, 0.02097, 0.3147, 0.02097, 0.3227, 0.01275, 0.323, 0.01296, 0.3147, 0.02097, 0.3227, 0.02097, 0.3299, 0.01301, 0.3296, 0.01275, 0.323, 0.3357, 0.3161, 0.3414, 0.316, 0.3418, 0.324, 0.337, 0.324, 0.01296, 0.3147, 0.01275, 0.323, 0.006076, 0.3227, 0.005738, 0.3147, 0.01275, 0.323, 0.01301, 0.3296, 0.007256, 0.3284, 0.006076, 0.3227, 0.01301, 0.3296, 0.01299, 0.3344, 0.007256, 0.3319, 0.007256, 0.3284, 0.3566, 0.316, 0.3567, 0.324, 0.3485, 0.3243, 0.3486, 0.316, 0.3567, 0.324, 0.3567, 0.3312, 0.3488, 0.3309, 0.3485, 0.3243, 0.6505, 0.6726, 0.6504, 0.6669, 0.6584, 0.6665, 0.6584, 0.6713, 0.3486, 0.316, 0.3485, 0.3243, 0.3418, 0.324, 0.3414, 0.316, 0.3485, 0.3243, 0.3488, 0.3309, 0.343, 0.3298, 0.3418, 0.324, 0.3488, 0.3309, 0.3488, 0.3357, 0.343, 0.3332, 0.343, 0.3298, 0.6641, 0.6653, 0.6676, 0.6653, 0.6642, 0.6688, 0.3566, 0.6529, 0.6504, 0.6516, 0.6504, 0.6597, 0.3567, 0.6609, 0.3567, 0.6609, 0.6504, 0.6597, 0.6504, 0.6669, 0.3567, 0.6682, 0.6505, 0.3357, 0.3567, 0.3369, 0.3567, 0.3312, 0.6504, 0.3299, 0.6504, 0.3299, 0.3567, 0.3312, 0.3567, 0.324, 0.6504, 0.3227, 0.6504, 0.3227, 0.3567, 0.324, 0.3566, 0.316, 0.6504, 0.3147, 0.3554, 0.3592, 0.3566, 0.6529, 0.3486, 0.653, 0.3474, 0.3592, 0.3474, 0.3592, 0.3486, 0.653, 0.3414, 0.653, 0.3401, 0.3593, 0.3147, 0.6713, 0.02097, 0.6713, 0.02097, 0.6656, 0.3147, 0.6656, 0.3147, 0.6656, 0.02097, 0.6656, 0.02097, 0.6584, 0.3147, 0.6584, 0.3147, 0.6584, 0.02097, 0.6584, 0.02097, 0.6504, 0.3147, 0.6504, 0.979, 0.02097, 0.6853, 0.02097, 0.6853, 0.01296, 0.979, 0.01296, 0.979, 0.01296, 0.6853, 0.01296, 0.6853, 0.005738, 0.979, 0.005738, 0.3357, 0.3566, 0.3357, 0.6504, 0.3299, 0.6504, 0.3299, 0.3566, 0.3299, 0.3566, 0.3299, 0.6504, 0.3227, 0.6504, 0.3227, 0.3566, 0.3227, 0.3566, 0.3227, 0.6504, 0.3147, 0.6504, 0.3147, 0.3566, 0.02097, 0.3147, 0.3147, 0.3147, 0.3147, 0.3227, 0.02097, 0.3227, 0.02097, 0.3227, 0.3147, 0.3227, 0.3147, 0.3299, 0.02097, 0.3299, 0.02097, 0.3299, 0.3147, 0.3299, 0.3147, 0.3357, 0.02097, 0.3357, 0.3414, 0.316, 0.3401, 0.02232, 0.3474, 0.02228, 0.3486, 0.316, 0.3486, 0.316, 0.3474, 0.02228, 0.3554, 0.02225, 0.3566, 0.316, 0.3147, 0.02097, 0.02097, 0.02097, 0.02097, 0.01296, 0.3147, 0.01296, 0.3147, 0.01296, 0.02097, 0.01296, 0.02097, 0.005738, 0.3147, 0.005738, 0.3147, 0.005738, 0.02097, 0.005738, 0.02097, 1.901e-08, 0.3147, -3.162e-09, 0.979, 0.3299, 0.6853, 0.3299, 0.6853, 0.3227, 0.979, 0.3227, 0.979, 0.3227, 0.6853, 0.3227, 0.6853, 0.3147, 0.979, 0.3147, 0.02097, 0.3566, 0.02097, 0.6504, 0.01296, 0.6504, 0.01296, 0.3566, 0.01296, 0.3566, 0.01296, 0.6504, 0.005738, 0.6504, 0.005738, 0.3566, 0.005738, 0.3566, 0.005738, 0.6504, 0.0, 0.6504, 0.0, 0.3566, 0.6643, 0.0209, 0.6656, 0.3146, 0.6584, 0.3147, 0.6571, 0.02093, 0.9835, 0.3554, 0.6897, 0.3566, 0.6897, 0.3486, 0.9834, 0.3474, 0.9834, 0.3474, 0.6897, 0.3486, 0.6897, 0.3414, 0.9834, 0.3401, 0.3357, 0.02097, 0.3357, 0.3147, 0.3299, 0.3147, 0.3299, 0.02097, 0.3299, 0.02097, 0.3299, 0.3147, 0.3227, 0.3147, 0.3227, 0.02097, 0.3227, 0.02097, 0.3227, 0.3147, 0.3147, 0.3147, 0.3147, 0.02097, 0.9848, 0.6491, 0.9835, 0.3554, 0.9915, 0.3553, 0.9928, 0.6491, 0.9928, 0.6491, 0.9915, 0.3553, 0.9987, 0.3553, 1.0, 0.649, 1.0, 0.02097, 1.0, 0.3147, 0.9943, 0.3147, 0.9943, 0.02097, 0.9943, 0.02097, 0.9943, 0.3147, 0.987, 0.3147, 0.987, 0.02097, 0.987, 0.02097, 0.987, 0.3147, 0.979, 0.3147, 0.979, 0.02097, 0.6504, 0.6516, 0.6491, 0.3579, 0.6571, 0.3579, 0.6584, 0.6516, 0.6584, 0.6516, 0.6571, 0.3579, 0.6643, 0.3579, 0.6656, 0.6516, 3.438e-08, 0.3147, 8.342e-09, 0.02097, 0.005738, 0.02097, 0.005738, 0.3147, 0.005738, 0.3147, 0.005738, 0.02097, 0.01296, 0.02097, 0.01296, 0.3147, 0.01296, 0.3147, 0.01296, 0.02097, 0.02097, 0.02097, 0.02097, 0.3147, 0.6897, 0.3566, 0.691, 0.6504, 0.683, 0.6504, 0.6817, 0.3567, 0.6817, 0.3567, 0.683, 0.6504, 0.6758, 0.6504, 0.6745, 0.3567, 0.3553, 0.001281, 0.649, 1.424e-08, 0.649, 0.005738, 0.3553, 0.007019, 0.3553, 0.007019, 0.649, 0.005738, 0.6491, 0.01296, 0.3553, 0.01424, 0.3553, 0.01424, 0.6491, 0.01296, 0.6491, 0.02097, 0.3554, 0.02225, 0.691, 0.6504, 0.9848, 0.6491, 0.9848, 0.6571, 0.6911, 0.6584, 0.6911, 0.6584, 0.9848, 0.6571, 0.9848, 0.6643, 0.6911, 0.6656, 0.02097, 0.3357, 0.3147, 0.3357, 0.3147, 0.3414, 0.02097, 0.3414, 0.02097, 0.3414, 0.3147, 0.3414, 0.3147, 0.3486, 0.02097, 0.3486, 0.02097, 0.3486, 0.3147, 0.3486, 0.3147, 0.3566, 0.02097, 0.3566, 0.6491, 0.3579, 0.3554, 0.3592, 0.3553, 0.3512, 0.6491, 0.3499, 0.6491, 0.3499, 0.3553, 0.3512, 0.3553, 0.344, 0.649, 0.3427, 0.649, 0.3427, 0.3553, 0.344, 0.3553, 0.3382, 0.649, 0.3369, 0.6701, 0.3147, 0.6701, 0.02097, 0.6773, 0.02097, 0.6773, 0.3147, 0.6773, 0.3147, 0.6773, 0.02097, 0.6853, 0.02097, 0.6853, 0.3147, 0.6571, 0.02093, 0.6584, 0.3147, 0.6504, 0.3147, 0.6491, 0.02097, 0.7503, 0.1802, 0.6853, 0.3147, 0.6853, 0.02097, 0.7503, 0.1555, 0.7376, 0.1678, 0.9848, 0.6491, 0.691, 0.6504, 0.6897, 0.3566, 0.9835, 0.3554, 0.3566, 0.6529, 0.3554, 0.3592, 0.6491, 0.3579, 0.6504, 0.6516, 0.02097, 0.6504, 0.02097, 0.3566, 0.3147, 0.3566, 0.3147, 0.6504, 0.02097, 0.02097, 0.3147, 0.02097, 0.3147, 0.3147, 0.02097, 0.3147, 0.5515, 0.7679, 0.5511, 0.8148, 0.5473, 0.8121, 0.5473, 0.7649, 0.5511, 0.8148, 0.5508, 0.8491, 0.5473, 0.8467, 0.5473, 0.8121, 0.5508, 0.8491, 0.5507, 0.8617, 0.5473, 0.8593, 0.5473, 0.8467, 0.6018, 0.8617, 0.6017, 0.8491, 0.6052, 0.8467, 0.6052, 0.8593, 0.6017, 0.8491, 0.6014, 0.8148, 0.6052, 0.8121, 0.6052, 0.8467, 0.6014, 0.8148, 0.601, 0.7679, 0.6052, 0.7649, 0.6052, 0.8121, 0.601, 0.7679, 0.6006, 0.721, 0.6052, 0.7177, 0.6052, 0.7649, 0.6006, 0.721, 0.6003, 0.6866, 0.6052, 0.6831, 0.6052, 0.7177, 0.6003, 0.6866, 0.6002, 0.674, 0.6052, 0.6705, 0.6052, 0.6831, 0.5523, 0.674, 0.5522, 0.6866, 0.5473, 0.6831, 0.5473, 0.6705, 0.5522, 0.6866, 0.5519, 0.721, 0.5473, 0.7177, 0.5473, 0.6831, 0.5519, 0.721, 0.5515, 0.7679, 0.5473, 0.7649, 0.5473, 0.7177, 0.8149, 0.6701, 0.8264, 0.6831, 0.833, 0.7171, 0.833, 0.7628, 0.8264, 0.808, 0.8149, 0.8407, 0.8017, 0.8519, 0.7902, 0.8389, 0.7836, 0.8049, 0.7836, 0.7592, 0.7902, 0.714, 0.8017, 0.6813, 0.979, 0.3147, 0.6853, 0.3147, 0.7503, 0.1802, 0.7849, 0.1893, 0.8322, 0.1926, 0.8794, 0.1893, 0.914, 0.1802, 0.9267, 0.1678, 0.914, 0.1555, 0.8794, 0.1464, 0.8322, 0.1431, 0.7849, 0.1464, 0.7503, 0.1555, 0.6853, 0.02097, 0.979, 0.02097, 0.3566, 0.316, 0.3554, 0.02225, 0.6491, 0.02097, 0.6504, 0.3147, 0.7117, 0.6906, 0.6985, 0.677, 0.6985, 0.6701, 0.7126, 0.6846, 0.6754, 0.7277, 0.6719, 0.7785, 0.6701, 0.7785, 0.6739, 0.7243, 0.7117, 0.8663, 0.7215, 0.8292, 0.723, 0.8327, 0.7126, 0.8723, 0.7215, 0.7277, 0.7117, 0.6906, 0.7126, 0.6846, 0.723, 0.7243, 0.6852, 0.6906, 0.6754, 0.7277, 0.6739, 0.7243, 0.6843, 0.6846, 0.6985, 0.8799, 0.6985, 0.8869, 0.6843, 0.8723, 0.6852, 0.8663, 0.6754, 0.8292, 0.6852, 0.8663, 0.6843, 0.8723, 0.6739, 0.8327, 0.725, 0.7785, 0.7215, 0.7277, 0.723, 0.7243, 0.7268, 0.7785, 0.6985, 0.677, 0.6852, 0.6906, 0.6843, 0.6846, 0.6985, 0.6701, 0.7117, 0.8663, 0.7126, 0.8723, 0.6985, 0.8869, 0.6985, 0.8799, 0.6719, 0.7785, 0.6754, 0.8292, 0.6739, 0.8327, 0.6701, 0.7785, 0.7215, 0.8292, 0.725, 0.7785, 0.7268, 0.7785, 0.723, 0.8327, 0.8353, 0.6701, 0.8353, 0.6846, 0.833, 0.6846, 0.833, 0.6701, 0.8353, 0.8723, 0.8376, 0.8723, 0.8376, 0.8869, 0.8353, 0.8869, 0.8353, 0.7785, 0.8353, 0.8327, 0.833, 0.8327, 0.833, 0.7785, 0.8353, 0.8327, 0.8353, 0.7785, 0.8376, 0.7785, 0.8376, 0.8327, 0.8353, 0.6846, 0.8353, 0.6701, 0.8376, 0.6701, 0.8376, 0.6846, 0.8353, 0.7243, 0.8353, 0.7785, 0.833, 0.7785, 0.833, 0.7243, 0.8353, 0.8723, 0.8353, 0.8327, 0.8376, 0.8327, 0.8376, 0.8723, 0.8353, 0.7243, 0.8353, 0.6846, 0.8376, 0.6846, 0.8376, 0.7243, 0.8353, 0.6846, 0.8353, 0.7243, 0.833, 0.7243, 0.833, 0.6846, 0.8353, 0.8869, 0.833, 0.8869, 0.833, 0.8723, 0.8353, 0.8723, 0.8353, 0.8327, 0.8353, 0.8723, 0.833, 0.8723, 0.833, 0.8327, 0.8353, 0.7785, 0.8353, 0.7243, 0.8376, 0.7243, 0.8376, 0.7785, 0.7849, 0.1464, 0.7814, 0.1448, 0.8322, 0.1413, 0.8322, 0.1431, 0.8322, 0.1926, 0.8322, 0.1944, 0.7814, 0.1908, 0.7849, 0.1893, 0.7503, 0.1555, 0.7376, 0.1678, 0.7307, 0.1678, 0.7443, 0.1545, 0.9267, 0.1678, 0.9336, 0.1678, 0.92, 0.1811, 0.914, 0.1802, 0.8322, 0.1431, 0.8322, 0.1413, 0.8829, 0.1448, 0.8794, 0.1464, 0.7849, 0.1893, 0.7814, 0.1908, 0.7443, 0.1811, 0.7503, 0.1802, 0.7376, 0.1678, 0.7503, 0.1802, 0.7443, 0.1811, 0.7307, 0.1678, 0.914, 0.1802, 0.92, 0.1811, 0.8829, 0.1908, 0.8794, 0.1893, 0.8794, 0.1464, 0.8829, 0.1448, 0.92, 0.1545, 0.914, 0.1555, 0.7503, 0.1555, 0.7443, 0.1545, 0.7814, 0.1448, 0.7849, 0.1464, 0.8794, 0.1893, 0.8829, 0.1908, 0.8322, 0.1944, 0.8322, 0.1926, 0.914, 0.1555, 0.92, 0.1545, 0.9336, 0.1678, 0.9267, 0.1678, 0.8376, 0.7208, 0.8399, 0.7208, 0.8399, 0.7715, 0.8376, 0.7715, 0.8422, 0.8223, 0.8399, 0.8223, 0.8399, 0.7715, 0.8422, 0.7715, 0.8376, 0.6837, 0.8399, 0.6837, 0.8399, 0.7208, 0.8376, 0.7208, 0.8422, 0.7715, 0.8399, 0.7715, 0.8399, 0.7208, 0.8422, 0.7208, 0.8422, 0.6837, 0.8399, 0.6837, 0.8399, 0.6701, 0.8422, 0.6701, 0.8376, 0.7715, 0.8399, 0.7715, 0.8399, 0.8223, 0.8376, 0.8223, 0.8422, 0.7208, 0.8399, 0.7208, 0.8399, 0.6837, 0.8422, 0.6837, 0.8376, 0.8223, 0.8399, 0.8223, 0.8399, 0.8594, 0.8376, 0.8594, 0.8422, 0.8594, 0.8422, 0.873, 0.8399, 0.873, 0.8399, 0.8594, 0.8422, 0.8594, 0.8399, 0.8594, 0.8399, 0.8223, 0.8422, 0.8223, 0.8376, 0.873, 0.8376, 0.8594, 0.8399, 0.8594, 0.8399, 0.873, 0.8376, 0.6701, 0.8399, 0.6701, 0.8399, 0.6837, 0.8376, 0.6837, 0.7419, 0.8663, 0.7552, 0.8799, 0.7552, 0.8869, 0.741, 0.8723, 0.7685, 0.8663, 0.7782, 0.8292, 0.7798, 0.8327, 0.7694, 0.8723, 0.7322, 0.8292, 0.7419, 0.8663, 0.741, 0.8723, 0.7306, 0.8327, 0.7782, 0.8292, 0.7818, 0.7785, 0.7836, 0.7785, 0.7798, 0.8327, 0.7287, 0.7785, 0.7322, 0.8292, 0.7306, 0.8327, 0.7268, 0.7785, 0.7268, 0.7785, 0.7306, 0.7243, 0.7322, 0.7277, 0.7287, 0.7785, 0.7694, 0.6846, 0.7798, 0.7243, 0.7782, 0.7277, 0.7685, 0.6906, 0.7306, 0.7243, 0.741, 0.6846, 0.7419, 0.6906, 0.7322, 0.7277, 0.7552, 0.6701, 0.7694, 0.6846, 0.7685, 0.6906, 0.7552, 0.677, 0.741, 0.6846, 0.7552, 0.6701, 0.7552, 0.677, 0.7419, 0.6906, 0.7782, 0.7277, 0.7798, 0.7243, 0.7836, 0.7785, 0.7818, 0.7785, 0.7552, 0.8799, 0.7685, 0.8663, 0.7694, 0.8723, 0.7552, 0.8869, 0.5739, 0.7368, 0.5716, 0.7824, 0.5515, 0.7679, 0.5519, 0.721, 0.5756, 0.7035, 0.5739, 0.7368, 0.5519, 0.721, 0.5522, 0.6866, 0.5763, 0.6913, 0.5756, 0.7035, 0.5522, 0.6866, 0.5523, 0.674, 0.5769, 0.7035, 0.5763, 0.6913, 0.6002, 0.674, 0.6003, 0.6866, 0.5786, 0.7368, 0.5769, 0.7035, 0.6003, 0.6866, 0.6006, 0.721, 0.5809, 0.7824, 0.5786, 0.7368, 0.6006, 0.721, 0.601, 0.7679, 0.5832, 0.8279, 0.5809, 0.7824, 0.601, 0.7679, 0.6014, 0.8148, 0.5849, 0.8612, 0.5832, 0.8279, 0.6014, 0.8148, 0.6017, 0.8491, 0.5856, 0.8734, 0.5849, 0.8612, 0.6017, 0.8491, 0.6018, 0.8617, 0.5676, 0.8612, 0.5669, 0.8734, 0.5507, 0.8617, 0.5508, 0.8491, 0.5693, 0.8279, 0.5676, 0.8612, 0.5508, 0.8491, 0.5511, 0.8148, 0.5716, 0.7824, 0.5693, 0.8279, 0.5511, 0.8148, 0.5515, 0.7679, 0.04455, 0.5063, 0.04499, 0.3408, 0.05074, 0.349, 0.05043, 0.5059, 0.05043, 0.5059, 0.05074, 0.349, 0.05859, 0.3567, 0.0584, 0.5053, 0.0584, 0.5053, 0.05859, 0.3567, 0.06777, 0.3631, 0.06769, 0.5047, 0.06769, 0.5047, 0.06777, 0.3631, 0.0774, 0.3675, 0.07738, 0.504, 0.07738, 0.504, 0.0774, 0.3675, 0.08653, 0.3696, 0.08653, 0.5034, 0.04499, 0.3408, 0.0688, 0.2205, 0.0731, 0.2347, 0.05074, 0.349, 0.05074, 0.349, 0.0731, 0.2347, 0.07947, 0.2487, 0.05859, 0.3567, 0.05859, 0.3567, 0.07947, 0.2487, 0.08729, 0.2611, 0.06777, 0.3631, 0.06777, 0.3631, 0.08729, 0.2611, 0.09578, 0.2707, 0.0774, 0.3675, 0.0774, 0.3675, 0.09578, 0.2707, 0.1041, 0.2766, 0.08653, 0.3696, 0.0688, 0.2205, 0.1087, 0.1743, 0.11, 0.1918, 0.0731, 0.2347, 0.0731, 0.2347, 0.11, 0.1918, 0.1114, 0.2115, 0.07947, 0.2487, 0.07947, 0.2487, 0.1114, 0.2115, 0.1128, 0.2313, 0.08729, 0.2611, 0.08729, 0.2611, 0.1128, 0.2313, 0.114, 0.2494, 0.09578, 0.2707, 0.09578, 0.2707, 0.114, 0.2494, 0.1151, 0.2638, 0.1041, 0.2766, 0.1087, 0.1743, 0.1548, 0.2145, 0.1525, 0.2291, 0.11, 0.1918, 0.11, 0.1918, 0.1525, 0.2291, 0.1482, 0.2438, 0.1114, 0.2115, 0.1114, 0.2115, 0.1482, 0.2438, 0.1422, 0.2572, 0.1128, 0.2313, 0.1128, 0.2313, 0.1422, 0.2572, 0.1351, 0.2679, 0.114, 0.2494, 0.114, 0.2494, 0.1351, 0.2679, 0.1277, 0.275, 0.1151, 0.2638, 0.1548, 0.2145, 0.1953, 0.3302, 0.1907, 0.3391, 0.1525, 0.2291, 0.1525, 0.2291, 0.1907, 0.3391, 0.184, 0.3479, 0.1482, 0.2438, 0.1482, 0.2438, 0.184, 0.3479, 0.1758, 0.3555, 0.1422, 0.2572, 0.1422, 0.2572, 0.1758, 0.3555, 0.1669, 0.3612, 0.1351, 0.2679, 0.1351, 0.2679, 0.1669, 0.3612, 0.1582, 0.3645, 0.1277, 0.275, 0.1953, 0.3302, 0.219, 0.494, 0.2131, 0.4944, 0.1907, 0.3391, 0.1907, 0.3391, 0.2131, 0.4944, 0.2051, 0.495, 0.184, 0.3479, 0.184, 0.3479, 0.2051, 0.495, 0.1958, 0.4956, 0.1758, 0.3555, 0.1758, 0.3555, 0.1958, 0.4956, 0.1861, 0.4963, 0.1669, 0.3612, 0.1669, 0.3612, 0.1861, 0.4963, 0.177, 0.497, 0.1582, 0.3645, 0.219, 0.494, 0.2185, 0.6595, 0.2128, 0.6513, 0.2131, 0.4944, 0.2131, 0.4944, 0.2128, 0.6513, 0.2049, 0.6436, 0.2051, 0.495, 0.2051, 0.495, 0.2049, 0.6436, 0.1957, 0.6373, 0.1958, 0.4956, 0.1958, 0.4956, 0.1957, 0.6373, 0.1861, 0.6328, 0.1861, 0.4963, 0.1861, 0.4963, 0.1861, 0.6328, 0.177, 0.6308, 0.177, 0.497, 0.2185, 0.6595, 0.1947, 0.7798, 0.1904, 0.7656, 0.2128, 0.6513, 0.2128, 0.6513, 0.1904, 0.7656, 0.184, 0.7517, 0.2049, 0.6436, 0.2049, 0.6436, 0.184, 0.7517, 0.1762, 0.7393, 0.1957, 0.6373, 0.1957, 0.6373, 0.1762, 0.7393, 0.1677, 0.7296, 0.1861, 0.6328, 0.1861, 0.6328, 0.1677, 0.7296, 0.1594, 0.7237, 0.177, 0.6308, 0.1947, 0.7798, 0.1548, 0.8261, 0.1535, 0.8085, 0.1904, 0.7656, 0.1904, 0.7656, 0.1535, 0.8085, 0.1521, 0.7888, 0.184, 0.7517, 0.184, 0.7517, 0.1521, 0.7888, 0.1507, 0.769, 0.1762, 0.7393, 0.1762, 0.7393, 0.1507, 0.769, 0.1495, 0.751, 0.1677, 0.7296, 0.1677, 0.7296, 0.1495, 0.751, 0.1484, 0.7365, 0.1594, 0.7237, 0.1548, 0.8261, 0.1087, 0.7859, 0.111, 0.7712, 0.1535, 0.8085, 0.1535, 0.8085, 0.111, 0.7712, 0.1153, 0.7565, 0.1521, 0.7888, 0.1521, 0.7888, 0.1153, 0.7565, 0.1213, 0.7431, 0.1507, 0.769, 0.1507, 0.769, 0.1213, 0.7431, 0.1284, 0.7324, 0.1495, 0.751, 0.1495, 0.751, 0.1284, 0.7324, 0.1358, 0.7254, 0.1484, 0.7365, 0.1087, 0.7859, 0.06823, 0.6701, 0.07277, 0.6612, 0.111, 0.7712, 0.111, 0.7712, 0.07277, 0.6612, 0.07946, 0.6525, 0.1153, 0.7565, 0.1153, 0.7565, 0.07946, 0.6525, 0.08767, 0.6449, 0.1213, 0.7431, 0.1213, 0.7431, 0.08767, 0.6449, 0.09658, 0.6391, 0.1284, 0.7324, 0.1284, 0.7324, 0.09658, 0.6391, 0.1053, 0.6358, 0.1358, 0.7254, 0.06823, 0.6701, 0.04455, 0.5063, 0.05043, 0.5059, 0.07277, 0.6612, 0.07277, 0.6612, 0.05043, 0.5059, 0.0584, 0.5053, 0.07946, 0.6525, 0.07946, 0.6525, 0.0584, 0.5053, 0.06769, 0.5047, 0.08767, 0.6449, 0.08767, 0.6449, 0.06769, 0.5047, 0.07738, 0.504, 0.09658, 0.6391, 0.09658, 0.6391, 0.07738, 0.504, 0.08653, 0.5034, 0.1053, 0.6358, 0.04499, 0.3408, 0.04455, 0.5063, -8.5e-09, 0.5093, -2.318e-08, 0.2581, 0.08653, 0.5034, 0.08653, 0.3696, 0.1041, 0.2766, 0.1151, 0.2638, 0.1277, 0.275, 0.1582, 0.3645, 0.177, 0.497, 0.177, 0.6308, 0.1594, 0.7237, 0.1484, 0.7365, 0.1358, 0.7254, 0.1053, 0.6358, 0.04455, 0.5063, 0.06823, 0.6701, 0.0353, 0.7581, -8.5e-09, 0.5093, 0.06823, 0.6701, 0.1087, 0.7859, 0.09644, 0.9377, 0.0353, 0.7581, 0.1087, 0.7859, 0.1548, 0.8261, 0.167, 1.0, 0.09644, 0.9377, 0.1548, 0.8261, 0.1947, 0.7798, 0.2282, 0.9284, 0.167, 1.0, 0.1947, 0.7798, 0.2185, 0.6595, 0.2635, 0.7419, 0.2282, 0.9284, 0.2185, 0.6595, 0.219, 0.494, 0.2635, 0.4907, 0.2635, 0.7419, 0.219, 0.494, 0.1953, 0.3302, 0.2282, 0.2419, 0.2635, 0.4907, 0.1953, 0.3302, 0.1548, 0.2145, 0.167, 0.06234, 0.2282, 0.2419, 0.1548, 0.2145, 0.1087, 0.1743, 0.09644, -7.278e-09, 0.167, 0.06234, 0.1087, 0.1743, 0.0688, 0.2205, 0.0353, 0.07164, 0.09644, -7.278e-09, 0.0688, 0.2205, 0.04499, 0.3408, -2.318e-08, 0.2581, 0.0353, 0.07164])
me_projector.materials.append(mat_grey_plastic)
me_projector.materials.append(mat_white_alpha)
me_projector.use_mirror_vertex_groups = False
me_projector.update()

# ---- objects
ob_projector = bpy.data.objects.new('projector', me_projector)
ob_projector_1 = bpy.data.objects.new('Projector', None)

# ---- transforms, parenting, visibility, modifiers, constraints
ob_projector.parent = ob_projector_1
ob_projector.location = (0.0, 0.0, 0.0)
ob_projector.lock_rotations_4d = False
ob_projector.empty_display_type = 'ARROWS'
ob_projector.lineart.crease_threshold = 0.0
ob_projector_1.location = (0.0, 0.0, 0.0)
ob_projector_1.empty_display_size = 0.2

# ---- collection membership
scene.collection.objects.link(ob_projector)
scene.collection.objects.link(ob_projector_1)

# ---- scene / render settings (as saved in the file)
scene.frame_start = 1; scene.frame_end = 250; scene.frame_set(1)
scene.render.engine = 'BLENDER_EEVEE_NEXT'
bpy.context.view_layer.update()

# ---- added for rendering (the .blend has no active camera and no usable light): camera, sun
cam_auto = bpy.data.cameras.new('AutoCamera')
cam_auto.lens = 50.0
cam_auto.sensor_width = 36.0
cam_auto.clip_end = 1000.0
ob_auto_camera = bpy.data.objects.new('AutoCamera', cam_auto)
scene.collection.objects.link(ob_auto_camera)
ob_auto_camera.location = (0.201114, -0.24061, 0.180407)
ob_auto_camera.rotation_euler = (1.09748, -7.21219e-08, 0.694738)
scene.camera = ob_auto_camera
light_auto_sun = bpy.data.lights.new('AutoSun', 'SUN')
light_auto_sun.energy = 3.0
light_auto_sun.angle = 0.0523599
ob_auto_sun = bpy.data.objects.new('AutoSun', light_auto_sun)
scene.collection.objects.link(ob_auto_sun)
ob_auto_sun.rotation_euler = (0.872665, 0.174533, 0.523599)
bpy.context.view_layer.update()
